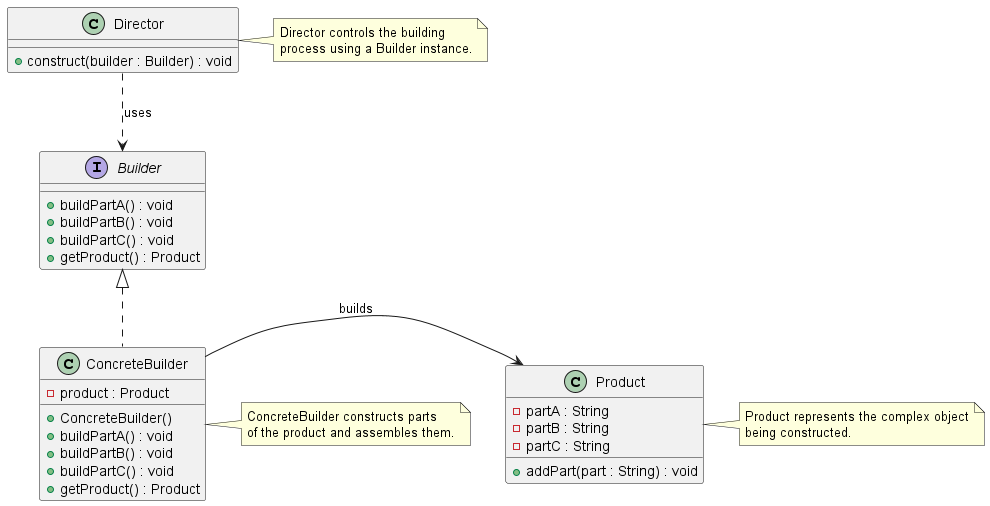

The diagram above was rendered by PlantUML. Its source (embedded in the PNG):
@startuml BuilderPatternClassDiagram

class Director {
  +construct(builder : Builder) : void
}

interface Builder {
  +buildPartA() : void
  +buildPartB() : void
  +buildPartC() : void
  +getProduct() : Product
}

class ConcreteBuilder implements Builder {
  -product : Product
  +ConcreteBuilder()
  +buildPartA() : void
  +buildPartB() : void
  +buildPartC() : void
  +getProduct() : Product
}

class Product {
  -partA : String
  -partB : String
  -partC : String
  +addPart(part : String) : void
}

Director .down.> Builder : uses
ConcreteBuilder -right-> Product : builds

note right of Director
  Director controls the building
  process using a Builder instance.
end note

note right of ConcreteBuilder
  ConcreteBuilder constructs parts
  of the product and assembles them.
end note

note right of Product
  Product represents the complex object
  being constructed.
end note

@enduml